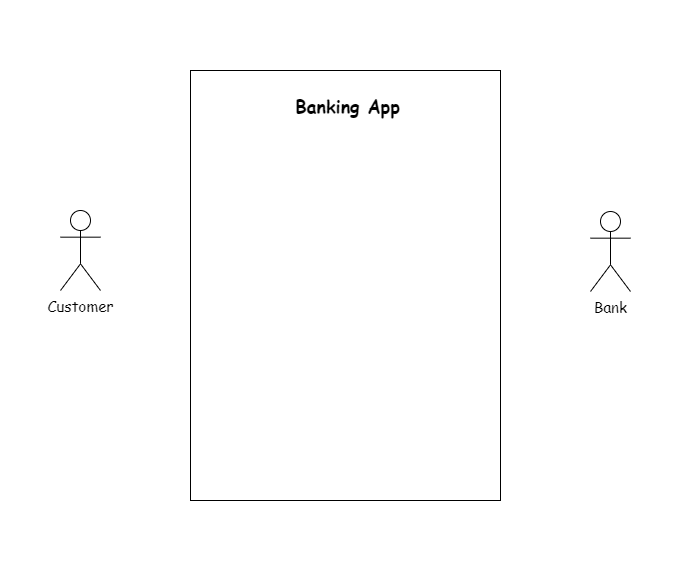

The diagram above was exported from draw.io. Its source (the exported page's mxGraphModel, read from the mxfile embedded in the PNG):
<mxGraphModel dx="1880" dy="779" grid="1" gridSize="10" guides="1" tooltips="1" connect="1" arrows="1" fold="1" page="1" pageScale="1" pageWidth="850" pageHeight="1100" math="0" shadow="0">
  <root>
    <mxCell id="0" />
    <mxCell id="1" parent="0" />
    <mxCell id="8" value="" style="rounded=0;whiteSpace=wrap;html=1;fontFamily=Comic Sans MS;fontSize=15;strokeColor=none;" vertex="1" parent="1">
      <mxGeometry x="-120" y="110" width="680" height="560" as="geometry" />
    </mxCell>
    <mxCell id="2" value="" style="rounded=0;whiteSpace=wrap;html=1;" vertex="1" parent="1">
      <mxGeometry x="70" y="180" width="310" height="430" as="geometry" />
    </mxCell>
    <mxCell id="3" value="&lt;h2&gt;Banking App&lt;/h2&gt;" style="text;html=1;strokeColor=none;fillColor=none;align=center;verticalAlign=middle;whiteSpace=wrap;rounded=0;fontFamily=Comic Sans MS;" vertex="1" parent="1">
      <mxGeometry x="165" y="200" width="125" height="30" as="geometry" />
    </mxCell>
    <mxCell id="4" value="Customer" style="shape=umlActor;verticalLabelPosition=bottom;verticalAlign=top;html=1;outlineConnect=0;fontFamily=Comic Sans MS;fontSize=15;" vertex="1" parent="1">
      <mxGeometry x="-60" y="320" width="40" height="80" as="geometry" />
    </mxCell>
    <mxCell id="6" value="Bank" style="shape=umlActor;verticalLabelPosition=bottom;verticalAlign=top;html=1;outlineConnect=0;fontFamily=Comic Sans MS;fontSize=15;" vertex="1" parent="1">
      <mxGeometry x="470" y="321" width="40" height="80" as="geometry" />
    </mxCell>
  </root>
</mxGraphModel>